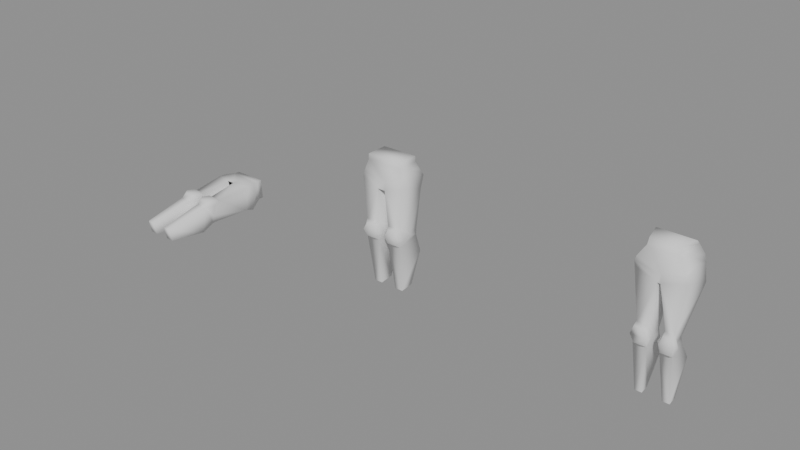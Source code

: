 # Source: iron_platelegs.blend  (saved by Blender 5.1.30; exported with 4.5.12 LTS)
import bpy
from mathutils import Matrix  # noqa: F401  (used for matrix-valued properties, if any)

bpy.ops.wm.read_factory_settings(use_empty=True)
scene = bpy.context.scene
scene.name = 'Scene'

# ---- meshes
me_runescapemodel = bpy.data.meshes.new('runescapemodel')
me_runescapemodel.from_pydata([(13.0, 114.0, 8.0), (13.0, 110.0, -8.0), (13.0, 114.0, -8.0), (-13.0, 114.0, -8.0), (-13.0, 114.0, 8.0), (-13.0, 110.0, 8.0), (13.0, 110.0, 8.0), (14.0, 107.0, -1.0), (14.0, 105.0, -11.0), (3.0, 102.0, -14.0), (-3.0, 102.0, -14.0), (-14.0, 105.0, -11.0), (-13.0, 110.0, -8.0), (-14.0, 107.0, -1.0), (-15.0, 104.0, 9.0), (-3.0, 99.0, 10.0), (3.0, 99.0, 10.0), (15.0, 104.0, 9.0), (15.0, 104.0, -1.0), (16.0, 100.0, -13.0), (3.0, 97.0, -14.0), (-3.0, 97.0, -14.0), (-16.0, 100.0, -13.0), (-15.0, 104.0, -1.0), (12.0, 18.0, 4.0), (14.0, 54.0, 9.0), (4.0, 54.0, 9.0), (6.0, 18.0, 4.0), (6.0, 19.0, -6.0), (1.0, 46.0, -9.0), (17.0, 46.0, -9.0), (12.0, 19.0, -6.0), (15.0, 58.0, -7.0), (15.0, 60.0, -1.0), (17.0, 60.0, 9.0), (12.0, 56.0, 12.0), (6.0, 56.0, 12.0), (3.0, 60.0, 12.0), (1.0, 60.0, 9.0), (3.0, 60.0, -1.0), (3.0, 58.0, -7.0), (17.0, 92.0, -9.0), (15.0, 62.0, -7.0), (3.0, 62.0, -7.0), (0.0, 94.0, -9.0), (17.0, 97.0, 9.0), (14.0, 67.0, 9.0), (3.0, 93.0, 11.0), (4.0, 67.0, 9.0), (6.0, 65.0, 12.0), (12.0, 65.0, 12.0), (15.0, 60.0, 12.0), (-3.0, 62.0, -7.0), (-15.0, 62.0, -7.0), (-17.0, 92.0, -9.0), (-3.0, 93.0, 11.0), (-3.0, 60.0, -1.0), (-3.0, 58.0, -7.0), (-15.0, 58.0, -7.0), (-15.0, 60.0, -1.0), (-14.0, 67.0, 9.0), (-17.0, 97.0, 9.0), (-4.0, 67.0, 9.0), (-1.0, 60.0, 9.0), (-4.0, 54.0, 9.0), (-1.0, 46.0, -9.0), (-17.0, 46.0, -9.0), (-14.0, 54.0, 9.0), (-17.0, 60.0, 9.0), (-12.0, 65.0, 12.0), (-6.0, 65.0, 12.0), (-3.0, 60.0, 12.0), (-6.0, 56.0, 12.0), (-12.0, 18.0, 4.0), (-6.0, 18.0, 4.0), (-6.0, 19.0, -6.0), (-12.0, 19.0, -6.0), (16.0, 101.0, 9.0), (-16.0, 101.0, 9.0), (-15.0, 60.0, 12.0), (-12.0, 56.0, 12.0)], [], [(0, 1, 2), (0, 2, 3), (0, 3, 4), (0, 4, 5), (0, 5, 6), (0, 6, 1), (1, 6, 7), (1, 7, 8), (1, 8, 9), (1, 9, 10), (1, 10, 11), (1, 11, 12), (1, 12, 2), (2, 12, 3), (3, 12, 4), (4, 12, 5), (5, 12, 13), (5, 13, 14), (5, 14, 15), (5, 15, 16), (5, 16, 17), (5, 17, 6), (6, 17, 7), (7, 17, 18), (7, 18, 19), (7, 19, 8), (8, 19, 9), (9, 19, 20), (9, 20, 10), (10, 20, 21), (10, 21, 22), (10, 22, 11), (11, 22, 23), (11, 23, 13), (11, 13, 12), (24, 25, 26), (24, 26, 27), (27, 26, 28), (28, 26, 29), (28, 29, 30), (28, 30, 31), (31, 30, 24), (24, 30, 25), (25, 30, 32), (25, 32, 33), (25, 33, 34), (25, 34, 35), (25, 35, 26), (26, 35, 36), (26, 36, 37), (26, 37, 38), (26, 38, 39), (26, 39, 40), (26, 40, 29), (29, 40, 32), (29, 32, 30), (41, 42, 43), (41, 43, 44), (41, 44, 20), (41, 20, 19), (41, 19, 18), (41, 18, 45), (41, 45, 46), (41, 46, 33), (41, 33, 42), (42, 33, 32), (42, 32, 43), (43, 32, 40), (43, 40, 39), (43, 39, 47), (43, 47, 44), (46, 45, 47), (46, 47, 48), (46, 48, 49), (46, 49, 50), (46, 50, 51), (46, 51, 34), (46, 34, 33), (47, 39, 48), (48, 39, 38), (48, 38, 49), (49, 38, 37), (49, 37, 50), (50, 37, 51), (51, 37, 35), (51, 35, 34), (52, 53, 54), (52, 54, 44), (52, 44, 55), (52, 55, 56), (52, 56, 57), (52, 57, 53), (53, 57, 58), (53, 58, 59), (53, 59, 54), (54, 59, 60), (54, 60, 61), (54, 61, 23), (54, 23, 22), (54, 22, 21), (54, 21, 44), (44, 21, 20), (55, 61, 60), (55, 60, 62), (55, 62, 56), (56, 62, 63), (56, 63, 64), (56, 64, 57), (57, 64, 65), (57, 65, 58), (58, 65, 66), (58, 66, 67), (58, 67, 59), (59, 67, 68), (59, 68, 60), (60, 68, 69), (60, 69, 62), (62, 69, 70), (62, 70, 71), (62, 71, 63), (63, 71, 72), (63, 72, 64), (64, 72, 67), (64, 67, 73), (64, 73, 74), (64, 74, 75), (64, 75, 65), (65, 75, 66), (66, 75, 76), (66, 76, 73), (66, 73, 67), (17, 77, 18), (18, 77, 45), (45, 77, 47), (47, 77, 16), (47, 16, 55), (55, 16, 15), (55, 15, 78), (55, 78, 61), (61, 78, 23), (23, 78, 13), (13, 78, 14), (14, 78, 15), (16, 77, 17), (37, 36, 35), (70, 69, 79), (70, 79, 80), (70, 80, 72), (70, 72, 71), (68, 79, 69), (79, 68, 67), (79, 67, 80), (80, 67, 72)])
me_runescapemodel.polygons.foreach_set('use_smooth', [True] * 153)
me_runescapemodel.update()
me_runescapemodel.normals_split_custom_set([tuple(v) for v in zip(*[iter([0.5773, 0.5774, 0.5774, 0.7324, 0.2942, -0.614, 0.5774, 0.5774, -0.5773, 0.5773, 0.5774, 0.5774, 0.5774, 0.5774, -0.5773, -0.5774, 0.5774, -0.5774, 0.5773, 0.5774, 0.5774, -0.5774, 0.5774, -0.5774, -0.5773, 0.5774, 0.5774, 0.5773, 0.5774, 0.5774, -0.5773, 0.5774, 0.5774, -0.6729, 0.1823, 0.7169, 0.5773, 0.5774, 0.5774, -0.6729, 0.1823, 0.7169, 0.6718, 0.1793, 0.7187, 0.5773, 0.5774, 0.5774, 0.6718, 0.1793, 0.7187, 0.7324, 0.2942, -0.614, 0.7324, 0.2942, -0.614, 0.6718, 0.1793, 0.7187, 0.95, 0.3119, -0.01318, 0.7324, 0.2942, -0.614, 0.95, 0.3119, -0.01318, 0.6084, 0.5085, -0.6094, 0.7324, 0.2942, -0.614, 0.6084, 0.5085, -0.6094, 0.03472, 0.3076, -0.9509, 0.7324, 0.2942, -0.614, 0.03472, 0.3076, -0.9509, -0.04148, 0.3312, -0.9427, 0.7324, 0.2942, -0.614, -0.04148, 0.3312, -0.9427, -0.5989, 0.523, -0.6065, 0.7324, 0.2942, -0.614, -0.5989, 0.523, -0.6065, -0.7244, 0.2812, -0.6295, 0.7324, 0.2942, -0.614, -0.7244, 0.2812, -0.6295, 0.5774, 0.5774, -0.5773, 0.5774, 0.5774, -0.5773, -0.7244, 0.2812, -0.6295, -0.5774, 0.5774, -0.5774, -0.5774, 0.5774, -0.5774, -0.7244, 0.2812, -0.6295, -0.5773, 0.5774, 0.5774, -0.5773, 0.5774, 0.5774, -0.7244, 0.2812, -0.6295, -0.6729, 0.1823, 0.7169, -0.6729, 0.1823, 0.7169, -0.7244, 0.2812, -0.6295, -0.9515, 0.3071, -0.01824, -0.6729, 0.1823, 0.7169, -0.9515, 0.3071, -0.01824, -0.6602, 0.2807, 0.6967, -0.6729, 0.1823, 0.7169, -0.6602, 0.2807, 0.6967, -0.01759, 0.1647, 0.9862, -0.6729, 0.1823, 0.7169, -0.01759, 0.1647, 0.9862, 0.01832, 0.1676, 0.9857, -0.6729, 0.1823, 0.7169, 0.01832, 0.1676, 0.9857, 0.6578, 0.2828, 0.6981, -0.6729, 0.1823, 0.7169, 0.6578, 0.2828, 0.6981, 0.6718, 0.1793, 0.7187, 0.6718, 0.1793, 0.7187, 0.6578, 0.2828, 0.6981, 0.95, 0.3119, -0.01318, 0.95, 0.3119, -0.01318, 0.6578, 0.2828, 0.6981, 0.9636, 0.2666, -0.01905, 0.95, 0.3119, -0.01318, 0.9636, 0.2666, -0.01905, 0.6967, 0.09245, -0.7114, 0.95, 0.3119, -0.01318, 0.6967, 0.09245, -0.7114, 0.6084, 0.5085, -0.6094, 0.6084, 0.5085, -0.6094, 0.6967, 0.09245, -0.7114, 0.03472, 0.3076, -0.9509, 0.03472, 0.3076, -0.9509, 0.6967, 0.09245, -0.7114, 0.009075, -0.4563, -0.8898, 0.03472, 0.3076, -0.9509, 0.009075, -0.4563, -0.8898, -0.04148, 0.3312, -0.9427, -0.04148, 0.3312, -0.9427, 0.009075, -0.4563, -0.8898, -0.009075, -0.4563, -0.8898, -0.04148, 0.3312, -0.9427, -0.009075, -0.4563, -0.8898, -0.6976, 0.09522, -0.7101, -0.04148, 0.3312, -0.9427, -0.6976, 0.09522, -0.7101, -0.5989, 0.523, -0.6065, -0.5989, 0.523, -0.6065, -0.6976, 0.09522, -0.7101, -0.9619, 0.272, -0.02949, -0.5989, 0.523, -0.6065, -0.9619, 0.272, -0.02949, -0.9515, 0.3071, -0.01824, -0.5989, 0.523, -0.6065, -0.9515, 0.3071, -0.01824, -0.7244, 0.2812, -0.6295, 0.6689, -0.1947, 0.7174, 0.7155, -0.383, 0.5843, -0.7135, -0.4137, 0.5656, 0.6689, -0.1947, 0.7174, -0.7135, -0.4137, 0.5656, -0.7016, -0.1361, 0.6994, -0.7016, -0.1361, 0.6994, -0.7135, -0.4137, 0.5656, -0.7288, -0.1413, -0.67, -0.7288, -0.1413, -0.67, -0.7135, -0.4137, 0.5656, -0.7711, -0.01674, -0.6365, -0.7288, -0.1413, -0.67, -0.7711, -0.01674, -0.6365, 0.759, 0.01033, -0.651, -0.7288, -0.1413, -0.67, 0.759, 0.01033, -0.651, 0.6866, -0.2047, -0.6976, 0.6866, -0.2047, -0.6976, 0.759, 0.01033, -0.651, 0.6689, -0.1947, 0.7174, 0.6689, -0.1947, 0.7174, 0.759, 0.01033, -0.651, 0.7155, -0.383, 0.5843, 0.7155, -0.383, 0.5843, 0.759, 0.01033, -0.651, 0.7232, 0.09797, -0.6836, 0.7155, -0.383, 0.5843, 0.7232, 0.09797, -0.6836, 0.9984, -0.0571, -0.003638, 0.7155, -0.383, 0.5843, 0.9984, -0.0571, -0.003638, 0.9798, -0.04418, 0.1949, 0.7155, -0.383, 0.5843, 0.9798, -0.04418, 0.1949, 0.2229, -0.4657, 0.8564, 0.7155, -0.383, 0.5843, 0.2229, -0.4657, 0.8564, -0.7135, -0.4137, 0.5656, -0.7135, -0.4137, 0.5656, 0.2229, -0.4657, 0.8564, -0.1867, -0.4709, 0.8622, -0.7135, -0.4137, 0.5656, -0.1867, -0.4709, 0.8622, -0.5682, 0.01117, 0.8228, -0.7135, -0.4137, 0.5656, -0.5682, 0.01117, 0.8228, -0.9814, -0.01172, 0.1916, -0.7135, -0.4137, 0.5656, -0.9814, -0.01172, 0.1916, -0.9989, -0.04481, -0.01043, -0.7135, -0.4137, 0.5656, -0.9989, -0.04481, -0.01043, -0.7232, 0.09797, -0.6836, -0.7135, -0.4137, 0.5656, -0.7232, 0.09797, -0.6836, -0.7711, -0.01674, -0.6365, -0.7711, -0.01674, -0.6365, -0.7232, 0.09797, -0.6836, 0.7232, 0.09797, -0.6836, -0.7711, -0.01674, -0.6365, 0.7232, 0.09797, -0.6836, 0.759, 0.01033, -0.651, 0.7954, -0.1566, -0.5855, 0.701, -0.05299, -0.7112, -0.7134, -0.03527, -0.6999, 0.7954, -0.1566, -0.5855, -0.7134, -0.03527, -0.6999, 0.0, -0.6109, -0.7917, 0.7954, -0.1566, -0.5855, 0.0, -0.6109, -0.7917, 0.009075, -0.4563, -0.8898, 0.7954, -0.1566, -0.5855, 0.009075, -0.4563, -0.8898, 0.6967, 0.09245, -0.7114, 0.7954, -0.1566, -0.5855, 0.6967, 0.09245, -0.7114, 0.9636, 0.2666, -0.01905, 0.7954, -0.1566, -0.5855, 0.9636, 0.2666, -0.01905, 0.783, 0.07072, 0.618, 0.7954, -0.1566, -0.5855, 0.783, 0.07072, 0.618, 0.7576, 0.2897, 0.5849, 0.7954, -0.1566, -0.5855, 0.7576, 0.2897, 0.5849, 0.9984, -0.0571, -0.003638, 0.7954, -0.1566, -0.5855, 0.9984, -0.0571, -0.003638, 0.701, -0.05299, -0.7112, 0.701, -0.05299, -0.7112, 0.9984, -0.0571, -0.003638, 0.7232, 0.09797, -0.6836, 0.701, -0.05299, -0.7112, 0.7232, 0.09797, -0.6836, -0.7134, -0.03527, -0.6999, -0.7134, -0.03527, -0.6999, 0.7232, 0.09797, -0.6836, -0.7232, 0.09797, -0.6836, -0.7134, -0.03527, -0.6999, -0.7232, 0.09797, -0.6836, -0.9989, -0.04481, -0.01043, -0.7134, -0.03527, -0.6999, -0.9989, -0.04481, -0.01043, -0.2498, 0.05628, 0.9667, -0.7134, -0.03527, -0.6999, -0.2498, 0.05628, 0.9667, 0.0, -0.6109, -0.7917, 0.7576, 0.2897, 0.5849, 0.783, 0.07072, 0.618, -0.2498, 0.05628, 0.9667, 0.7576, 0.2897, 0.5849, -0.2498, 0.05628, 0.9667, -0.7558, 0.2672, 0.5978, 0.7576, 0.2897, 0.5849, -0.7558, 0.2672, 0.5978, -0.2434, 0.4568, 0.8556, 0.7576, 0.2897, 0.5849, -0.2434, 0.4568, 0.8556, 0.2132, 0.4631, 0.8603, 0.7576, 0.2897, 0.5849, 0.2132, 0.4631, 0.8603, 0.5702, -0.07466, 0.8181, 0.7576, 0.2897, 0.5849, 0.5702, -0.07466, 0.8181, 0.9798, -0.04418, 0.1949, 0.7576, 0.2897, 0.5849, 0.9798, -0.04418, 0.1949, 0.9984, -0.0571, -0.003638, -0.2498, 0.05628, 0.9667, -0.9989, -0.04481, -0.01043, -0.7558, 0.2672, 0.5978, -0.7558, 0.2672, 0.5978, -0.9989, -0.04481, -0.01043, -0.9814, -0.01172, 0.1916, -0.7558, 0.2672, 0.5978, -0.9814, -0.01172, 0.1916, -0.2434, 0.4568, 0.8556, -0.2434, 0.4568, 0.8556, -0.9814, -0.01172, 0.1916, -0.5682, 0.01117, 0.8228, -0.2434, 0.4568, 0.8556, -0.5682, 0.01117, 0.8228, 0.2132, 0.4631, 0.8603, 0.2132, 0.4631, 0.8603, -0.5682, 0.01117, 0.8228, 0.5702, -0.07466, 0.8181, 0.5702, -0.07466, 0.8181, -0.5682, 0.01117, 0.8228, 0.2229, -0.4657, 0.8564, 0.5702, -0.07466, 0.8181, 0.2229, -0.4657, 0.8564, 0.9798, -0.04418, 0.1949, 0.7134, -0.03527, -0.6999, -0.701, -0.05299, -0.7112, -0.7954, -0.1566, -0.5855, 0.7134, -0.03527, -0.6999, -0.7954, -0.1566, -0.5855, 0.0, -0.6109, -0.7917, 0.7134, -0.03527, -0.6999, 0.0, -0.6109, -0.7917, 0.2498, 0.05628, 0.9667, 0.7134, -0.03527, -0.6999, 0.2498, 0.05628, 0.9667, 0.9989, -0.04481, -0.01043, 0.7134, -0.03527, -0.6999, 0.9989, -0.04481, -0.01043, 0.7232, 0.09797, -0.6836, 0.7134, -0.03527, -0.6999, 0.7232, 0.09797, -0.6836, -0.701, -0.05299, -0.7112, -0.701, -0.05299, -0.7112, 0.7232, 0.09797, -0.6836, -0.7232, 0.09797, -0.6836, -0.701, -0.05299, -0.7112, -0.7232, 0.09797, -0.6836, -0.9984, -0.0571, -0.003638, -0.701, -0.05299, -0.7112, -0.9984, -0.0571, -0.003638, -0.7954, -0.1566, -0.5855, -0.7954, -0.1566, -0.5855, -0.9984, -0.0571, -0.003638, -0.7575, 0.2724, 0.5934, -0.7954, -0.1566, -0.5855, -0.7575, 0.2724, 0.5934, -0.783, 0.07072, 0.618, -0.7954, -0.1566, -0.5855, -0.783, 0.07072, 0.618, -0.9619, 0.272, -0.02949, -0.7954, -0.1566, -0.5855, -0.9619, 0.272, -0.02949, -0.6976, 0.09522, -0.7101, -0.7954, -0.1566, -0.5855, -0.6976, 0.09522, -0.7101, -0.009075, -0.4563, -0.8898, -0.7954, -0.1566, -0.5855, -0.009075, -0.4563, -0.8898, 0.0, -0.6109, -0.7917, 0.0, -0.6109, -0.7917, -0.009075, -0.4563, -0.8898, 0.009075, -0.4563, -0.8898, 0.2498, 0.05628, 0.9667, -0.783, 0.07072, 0.618, -0.7575, 0.2724, 0.5934, 0.2498, 0.05628, 0.9667, -0.7575, 0.2724, 0.5934, 0.756, 0.2846, 0.5895, 0.2498, 0.05628, 0.9667, 0.756, 0.2846, 0.5895, 0.9989, -0.04481, -0.01043, 0.9989, -0.04481, -0.01043, 0.756, 0.2846, 0.5895, 0.9798, -0.04418, 0.1949, 0.9989, -0.04481, -0.01043, 0.9798, -0.04418, 0.1949, 0.7155, -0.392, 0.5783, 0.9989, -0.04481, -0.01043, 0.7155, -0.392, 0.5783, 0.7232, 0.09797, -0.6836, 0.7232, 0.09797, -0.6836, 0.7155, -0.392, 0.5783, 0.7711, -0.01674, -0.6365, 0.7232, 0.09797, -0.6836, 0.7711, -0.01674, -0.6365, -0.7232, 0.09797, -0.6836, -0.7232, 0.09797, -0.6836, 0.7711, -0.01674, -0.6365, -0.759, 0.01033, -0.651, -0.7232, 0.09797, -0.6836, -0.759, 0.01033, -0.651, -0.7137, -0.4048, 0.5717, -0.7232, 0.09797, -0.6836, -0.7137, -0.4048, 0.5717, -0.9984, -0.0571, -0.003638, -0.9984, -0.0571, -0.003638, -0.7137, -0.4048, 0.5717, -0.9814, -0.01172, 0.1916, -0.9984, -0.0571, -0.003638, -0.9814, -0.01172, 0.1916, -0.7575, 0.2724, 0.5934, -0.7575, 0.2724, 0.5934, -0.9814, -0.01172, 0.1916, -0.2434, 0.4568, 0.8556, -0.7575, 0.2724, 0.5934, -0.2434, 0.4568, 0.8556, 0.756, 0.2846, 0.5895, 0.756, 0.2846, 0.5895, -0.2434, 0.4568, 0.8556, 0.2132, 0.4631, 0.8603, 0.756, 0.2846, 0.5895, 0.2132, 0.4631, 0.8603, 0.5702, -0.07466, 0.8181, 0.756, 0.2846, 0.5895, 0.5702, -0.07466, 0.8181, 0.9798, -0.04418, 0.1949, 0.9798, -0.04418, 0.1949, 0.5702, -0.07466, 0.8181, 0.2229, -0.4657, 0.8564, 0.9798, -0.04418, 0.1949, 0.2229, -0.4657, 0.8564, 0.7155, -0.392, 0.5783, 0.7155, -0.392, 0.5783, 0.2229, -0.4657, 0.8564, -0.7137, -0.4048, 0.5717, 0.7155, -0.392, 0.5783, -0.7137, -0.4048, 0.5717, -0.6689, -0.1947, 0.7174, 0.7155, -0.392, 0.5783, -0.6689, -0.1947, 0.7174, 0.7016, -0.1361, 0.6994, 0.7155, -0.392, 0.5783, 0.7016, -0.1361, 0.6994, 0.7288, -0.1413, -0.67, 0.7155, -0.392, 0.5783, 0.7288, -0.1413, -0.67, 0.7711, -0.01674, -0.6365, 0.7711, -0.01674, -0.6365, 0.7288, -0.1413, -0.67, -0.759, 0.01033, -0.651, -0.759, 0.01033, -0.651, 0.7288, -0.1413, -0.67, -0.6866, -0.2047, -0.6976, -0.759, 0.01033, -0.651, -0.6866, -0.2047, -0.6976, -0.6689, -0.1947, 0.7174, -0.759, 0.01033, -0.651, -0.6689, -0.1947, 0.7174, -0.7137, -0.4048, 0.5717, 0.6578, 0.2828, 0.6981, 0.7229, 0.2177, 0.6558, 0.9636, 0.2666, -0.01905, 0.9636, 0.2666, -0.01905, 0.7229, 0.2177, 0.6558, 0.783, 0.07072, 0.618, 0.783, 0.07072, 0.618, 0.7229, 0.2177, 0.6558, -0.2498, 0.05628, 0.9667, -0.2498, 0.05628, 0.9667, 0.7229, 0.2177, 0.6558, 0.01832, 0.1676, 0.9857, -0.2498, 0.05628, 0.9667, 0.01832, 0.1676, 0.9857, 0.2498, 0.05628, 0.9667, 0.2498, 0.05628, 0.9667, 0.01832, 0.1676, 0.9857, -0.01759, 0.1647, 0.9862, 0.2498, 0.05628, 0.9667, -0.01759, 0.1647, 0.9862, -0.7229, 0.2177, 0.6558, 0.2498, 0.05628, 0.9667, -0.7229, 0.2177, 0.6558, -0.783, 0.07072, 0.618, -0.783, 0.07072, 0.618, -0.7229, 0.2177, 0.6558, -0.9619, 0.272, -0.02949, -0.9619, 0.272, -0.02949, -0.7229, 0.2177, 0.6558, -0.9515, 0.3071, -0.01824, -0.9515, 0.3071, -0.01824, -0.7229, 0.2177, 0.6558, -0.6602, 0.2807, 0.6967, -0.6602, 0.2807, 0.6967, -0.7229, 0.2177, 0.6558, -0.01759, 0.1647, 0.9862, 0.01832, 0.1676, 0.9857, 0.7229, 0.2177, 0.6558, 0.6578, 0.2828, 0.6981, -0.5682, 0.01117, 0.8228, -0.1867, -0.4709, 0.8622, 0.2229, -0.4657, 0.8564, 0.2132, 0.4631, 0.8603, -0.2434, 0.4568, 0.8556, -0.5682, 0.01117, 0.8228, 0.2132, 0.4631, 0.8603, -0.5682, 0.01117, 0.8228, -0.1867, -0.4709, 0.8622, 0.2132, 0.4631, 0.8603, -0.1867, -0.4709, 0.8622, 0.2229, -0.4657, 0.8564, 0.2132, 0.4631, 0.8603, 0.2229, -0.4657, 0.8564, 0.5702, -0.07466, 0.8181, -0.9814, -0.01172, 0.1916, -0.5682, 0.01117, 0.8228, -0.2434, 0.4568, 0.8556, -0.5682, 0.01117, 0.8228, -0.9814, -0.01172, 0.1916, -0.7137, -0.4048, 0.5717, -0.5682, 0.01117, 0.8228, -0.7137, -0.4048, 0.5717, -0.1867, -0.4709, 0.8622, -0.1867, -0.4709, 0.8622, -0.7137, -0.4048, 0.5717, 0.2229, -0.4657, 0.8564])] * 3)])
me_runescapemodel_001 = bpy.data.meshes.new('runescapemodel.001')
me_runescapemodel_001.from_pydata([(9.0, 121.0, 8.0), (12.0, 117.0, -9.0), (12.0, 121.0, -5.0), (-13.0, 121.0, -5.0), (-10.0, 121.0, 8.0), (-10.0, 117.0, 10.0), (9.0, 117.0, 10.0), (12.0, 113.0, 0.0), (15.0, 111.0, -11.0), (1.0, 107.0, -13.0), (-1.0, 107.0, -13.0), (-15.0, 111.0, -11.0), (-13.0, 117.0, -9.0), (-14.0, 113.0, 0.0), (-15.0, 109.0, 11.0), (-1.0, 103.0, 11.0), (1.0, 103.0, 11.0), (15.0, 107.0, 11.0), (15.0, 109.0, 0.0), (16.0, 106.0, -11.0), (1.0, 101.0, -13.0), (-1.0, 101.0, -13.0), (-16.0, 106.0, -11.0), (-15.0, 109.0, 0.0), (14.0, 45.0, -8.0), (7.0, 18.0, -3.0), (3.0, 45.0, -8.0), (11.0, 55.0, -5.0), (12.0, 52.0, 8.0), (12.0, 17.0, 3.0), (12.0, 18.0, -3.0), (4.0, 52.0, 8.0), (7.0, 17.0, 3.0), (3.0, 55.0, -5.0), (11.0, 60.0, -3.0), (11.0, 59.0, 3.0), (15.0, 59.0, 8.0), (13.0, 59.0, 11.0), (12.0, 54.0, 11.0), (6.0, 54.0, 11.0), (2.0, 59.0, 8.0), (5.0, 59.0, 3.0), (5.0, 60.0, -3.0), (18.0, 95.0, -10.0), (12.0, 67.0, 8.0), (12.0, 65.0, 11.0), (4.0, 59.0, 11.0), (6.0, 67.0, 8.0), (1.0, 97.0, 11.0), (0.0, 98.0, -11.0), (17.0, 101.0, 9.0), (6.0, 65.0, 11.0), (-6.0, 18.0, -3.0), (-11.0, 18.0, -3.0), (-13.0, 45.0, -8.0), (-2.0, 45.0, -8.0), (-4.0, 52.0, 8.0), (-6.0, 17.0, 3.0), (-11.0, 17.0, 3.0), (-13.0, 52.0, 8.0), (-13.0, 55.0, -5.0), (-3.0, 55.0, -5.0), (-3.0, 59.0, 3.0), (-2.0, 59.0, 8.0), (-3.0, 59.0, 11.0), (-6.0, 54.0, 11.0), (-11.0, 54.0, 11.0), (-12.0, 59.0, 8.0), (-13.0, 59.0, 3.0), (16.0, 106.0, 11.0), (-1.0, 97.0, 11.0), (-16.0, 106.0, 11.0), (-17.0, 101.0, 8.0), (-12.0, 67.0, 8.0), (-5.0, 67.0, 8.0), (-3.0, 60.0, -3.0), (-18.0, 95.0, -10.0), (-14.0, 60.0, -3.0), (-14.0, 59.0, 11.0), (-12.0, 65.0, 11.0), (-6.0, 65.0, 11.0)], [], [(0, 1, 2), (0, 2, 3), (0, 3, 4), (0, 4, 5), (0, 5, 6), (0, 6, 1), (1, 6, 7), (1, 7, 8), (1, 8, 9), (1, 9, 10), (1, 10, 11), (1, 11, 12), (1, 12, 2), (2, 12, 3), (3, 12, 4), (4, 12, 5), (5, 12, 13), (5, 13, 14), (5, 14, 15), (5, 15, 16), (5, 16, 17), (5, 17, 6), (6, 17, 7), (7, 17, 18), (7, 18, 19), (7, 19, 8), (8, 19, 9), (9, 19, 20), (9, 20, 10), (10, 20, 21), (10, 21, 22), (10, 22, 11), (11, 22, 23), (11, 23, 13), (11, 13, 12), (24, 25, 26), (24, 26, 27), (24, 27, 28), (24, 28, 29), (24, 29, 30), (24, 30, 25), (29, 28, 31), (29, 31, 32), (32, 31, 25), (25, 31, 26), (26, 31, 33), (26, 33, 27), (27, 33, 34), (27, 34, 35), (27, 35, 28), (28, 35, 36), (28, 36, 37), (28, 37, 38), (28, 38, 39), (28, 39, 31), (31, 39, 40), (31, 40, 41), (31, 41, 33), (33, 41, 42), (33, 42, 34), (34, 42, 43), (34, 43, 35), (35, 43, 44), (35, 44, 36), (36, 44, 45), (36, 45, 37), (37, 45, 46), (37, 46, 38), (38, 46, 39), (39, 46, 40), (40, 46, 47), (40, 47, 41), (41, 47, 48), (41, 48, 42), (42, 48, 49), (42, 49, 43), (43, 49, 20), (43, 20, 19), (43, 19, 18), (43, 18, 50), (43, 50, 44), (44, 50, 48), (44, 48, 47), (44, 47, 45), (45, 47, 51), (45, 51, 46), (46, 51, 47), (52, 53, 54), (52, 54, 55), (52, 55, 56), (52, 56, 57), (57, 56, 58), (58, 56, 59), (58, 59, 54), (58, 54, 53), (55, 54, 60), (55, 60, 61), (55, 61, 56), (56, 61, 62), (56, 62, 63), (56, 63, 64), (56, 64, 65), (56, 65, 66), (56, 66, 59), (59, 66, 67), (59, 67, 68), (59, 68, 60), (59, 60, 54), (17, 69, 18), (18, 69, 50), (50, 69, 48), (48, 69, 16), (48, 16, 70), (70, 16, 15), (70, 15, 71), (70, 71, 72), (70, 72, 73), (70, 73, 74), (70, 74, 62), (70, 62, 75), (70, 75, 49), (49, 75, 76), (49, 76, 21), (49, 21, 20), (13, 23, 71), (13, 71, 14), (14, 71, 15), (16, 69, 17), (68, 77, 60), (60, 77, 75), (60, 75, 61), (61, 75, 62), (73, 68, 67), (73, 67, 78), (73, 78, 79), (73, 79, 80), (73, 80, 74), (74, 80, 63), (74, 63, 62), (64, 80, 79), (64, 79, 78), (64, 78, 66), (64, 66, 65), (67, 66, 78), (63, 80, 64), (76, 77, 68), (76, 68, 73), (76, 73, 72), (76, 72, 23), (76, 23, 22), (76, 22, 21), (75, 77, 76), (72, 71, 23)])
me_runescapemodel_001.polygons.foreach_set('use_smooth', [True] * 153)
me_runescapemodel_001.update()
me_runescapemodel_001.normals_split_custom_set([tuple(v) for v in zip(*[iter([0.539, 0.6996, 0.4691, 0.5919, 0.5605, -0.5792, 0.7367, 0.6461, -0.1993, 0.539, 0.6996, 0.4691, 0.7367, 0.6461, -0.1993, -0.7367, 0.6462, -0.1993, 0.539, 0.6996, 0.4691, -0.7367, 0.6462, -0.1993, -0.539, 0.6996, 0.4691, 0.539, 0.6996, 0.4691, -0.539, 0.6996, 0.4691, -0.4866, 0.3701, 0.7914, 0.539, 0.6996, 0.4691, -0.4866, 0.3701, 0.7914, 0.5106, 0.3596, 0.781, 0.539, 0.6996, 0.4691, 0.5106, 0.3596, 0.781, 0.5919, 0.5605, -0.5792, 0.5919, 0.5605, -0.5792, 0.5106, 0.3596, 0.781, 0.8882, 0.4487, 0.09856, 0.5919, 0.5605, -0.5792, 0.8882, 0.4487, 0.09856, 0.7457, 0.3257, -0.5813, 0.5919, 0.5605, -0.5792, 0.7457, 0.3257, -0.5813, 0.04287, 0.1702, -0.9845, 0.5919, 0.5605, -0.5792, 0.04287, 0.1702, -0.9845, -0.04668, 0.1809, -0.9824, 0.5919, 0.5605, -0.5792, -0.04668, 0.1809, -0.9824, -0.6866, 0.2953, -0.6644, 0.5919, 0.5605, -0.5792, -0.6866, 0.2953, -0.6644, -0.5936, 0.5299, -0.6057, 0.5919, 0.5605, -0.5792, -0.5936, 0.5299, -0.6057, 0.7367, 0.6461, -0.1993, 0.7367, 0.6461, -0.1993, -0.5936, 0.5299, -0.6057, -0.7367, 0.6462, -0.1993, -0.7367, 0.6462, -0.1993, -0.5936, 0.5299, -0.6057, -0.539, 0.6996, 0.4691, -0.539, 0.6996, 0.4691, -0.5936, 0.5299, -0.6057, -0.4866, 0.3701, 0.7914, -0.4866, 0.3701, 0.7914, -0.5936, 0.5299, -0.6057, -0.917, 0.3918, 0.07468, -0.4866, 0.3701, 0.7914, -0.917, 0.3918, 0.07468, -0.6265, 0.3128, 0.7139, -0.4866, 0.3701, 0.7914, -0.6265, 0.3128, 0.7139, 0.003996, 0.03362, 0.9994, -0.4866, 0.3701, 0.7914, 0.003996, 0.03362, 0.9994, -0.005186, 0.02843, 0.9996, -0.4866, 0.3701, 0.7914, -0.005186, 0.02843, 0.9996, 0.4793, 0.4207, 0.7702, -0.4866, 0.3701, 0.7914, 0.4793, 0.4207, 0.7702, 0.5106, 0.3596, 0.781, 0.5106, 0.3596, 0.781, 0.4793, 0.4207, 0.7702, 0.8882, 0.4487, 0.09856, 0.8882, 0.4487, 0.09856, 0.4793, 0.4207, 0.7702, 0.8926, 0.4508, 0.00334, 0.8882, 0.4487, 0.09856, 0.8926, 0.4508, 0.00334, 0.7579, 0.1493, -0.6351, 0.8882, 0.4487, 0.09856, 0.7579, 0.1493, -0.6351, 0.7457, 0.3257, -0.5813, 0.7457, 0.3257, -0.5813, 0.7579, 0.1493, -0.6351, 0.04287, 0.1702, -0.9845, 0.04287, 0.1702, -0.9845, 0.7579, 0.1493, -0.6351, 0.0335, -0.2609, -0.9648, 0.04287, 0.1702, -0.9845, 0.0335, -0.2609, -0.9648, -0.04668, 0.1809, -0.9824, -0.04668, 0.1809, -0.9824, 0.0335, -0.2609, -0.9648, -0.0335, -0.2609, -0.9648, -0.04668, 0.1809, -0.9824, -0.0335, -0.2609, -0.9648, -0.7505, 0.1133, -0.6511, -0.04668, 0.1809, -0.9824, -0.7505, 0.1133, -0.6511, -0.6866, 0.2953, -0.6644, -0.6866, 0.2953, -0.6644, -0.7505, 0.1133, -0.6511, -0.9741, 0.2261, 0.003192, -0.6866, 0.2953, -0.6644, -0.9741, 0.2261, 0.003192, -0.917, 0.3918, 0.07468, -0.6866, 0.2953, -0.6644, -0.917, 0.3918, 0.07468, -0.5936, 0.5299, -0.6057, 0.718, 0.08363, -0.691, -0.7425, -0.1919, -0.6418, -0.7059, -0.01335, -0.7082, 0.718, 0.08363, -0.691, -0.7059, -0.01335, -0.7082, 0.6274, 0.3507, -0.6952, 0.718, 0.08363, -0.691, 0.6274, 0.3507, -0.6952, 0.7947, -0.3682, 0.4826, 0.718, 0.08363, -0.691, 0.7947, -0.3682, 0.4826, 0.6856, -0.1379, 0.7148, 0.718, 0.08363, -0.691, 0.6856, -0.1379, 0.7148, 0.7474, -0.1741, -0.6411, 0.718, 0.08363, -0.691, 0.7474, -0.1741, -0.6411, -0.7425, -0.1919, -0.6418, 0.6856, -0.1379, 0.7148, 0.7947, -0.3682, 0.4826, -0.7821, -0.3002, 0.5461, 0.6856, -0.1379, 0.7148, -0.7821, -0.3002, 0.5461, -0.6812, -0.1604, 0.7143, -0.6812, -0.1604, 0.7143, -0.7821, -0.3002, 0.5461, -0.7425, -0.1919, -0.6418, -0.7425, -0.1919, -0.6418, -0.7821, -0.3002, 0.5461, -0.7059, -0.01335, -0.7082, -0.7059, -0.01335, -0.7082, -0.7821, -0.3002, 0.5461, -0.7388, 0.3177, -0.5944, -0.7059, -0.01335, -0.7082, -0.7388, 0.3177, -0.5944, 0.6274, 0.3507, -0.6952, 0.6274, 0.3507, -0.6952, -0.7388, 0.3177, -0.5944, 0.748, -0.03111, -0.6629, 0.6274, 0.3507, -0.6952, 0.748, -0.03111, -0.6629, 0.975, -0.03468, -0.2193, 0.6274, 0.3507, -0.6952, 0.975, -0.03468, -0.2193, 0.7947, -0.3682, 0.4826, 0.7947, -0.3682, 0.4826, 0.975, -0.03468, -0.2193, 0.9969, -0.05004, -0.06011, 0.7947, -0.3682, 0.4826, 0.9969, -0.05004, -0.06011, 0.5325, -0.05568, 0.8446, 0.7947, -0.3682, 0.4826, 0.5325, -0.05568, 0.8446, 0.5243, -0.4332, 0.7331, 0.7947, -0.3682, 0.4826, 0.5243, -0.4332, 0.7331, -0.2823, -0.4392, 0.8529, 0.7947, -0.3682, 0.4826, -0.2823, -0.4392, 0.8529, -0.7821, -0.3002, 0.5461, -0.7821, -0.3002, 0.5461, -0.2823, -0.4392, 0.8529, -0.997, 0.06995, 0.03247, -0.7821, -0.3002, 0.5461, -0.997, 0.06995, 0.03247, -0.9896, 0.1003, -0.1031, -0.7821, -0.3002, 0.5461, -0.9896, 0.1003, -0.1031, -0.7388, 0.3177, -0.5944, -0.7388, 0.3177, -0.5944, -0.9896, 0.1003, -0.1031, -0.7204, 0.1595, -0.675, -0.7388, 0.3177, -0.5944, -0.7204, 0.1595, -0.675, 0.748, -0.03111, -0.6629, 0.748, -0.03111, -0.6629, -0.7204, 0.1595, -0.675, 0.7693, -0.1166, -0.6281, 0.748, -0.03111, -0.6629, 0.7693, -0.1166, -0.6281, 0.975, -0.03468, -0.2193, 0.975, -0.03468, -0.2193, 0.7693, -0.1166, -0.6281, 0.8186, 0.2566, 0.5138, 0.975, -0.03468, -0.2193, 0.8186, 0.2566, 0.5138, 0.9969, -0.05004, -0.06011, 0.9969, -0.05004, -0.06011, 0.8186, 0.2566, 0.5138, 0.4567, 0.456, 0.7639, 0.9969, -0.05004, -0.06011, 0.4567, 0.456, 0.7639, 0.5325, -0.05568, 0.8446, 0.5325, -0.05568, 0.8446, 0.4567, 0.456, 0.7639, -0.5599, 0.01812, 0.8284, 0.5325, -0.05568, 0.8446, -0.5599, 0.01812, 0.8284, 0.5243, -0.4332, 0.7331, 0.5243, -0.4332, 0.7331, -0.5599, 0.01812, 0.8284, -0.2823, -0.4392, 0.8529, -0.2823, -0.4392, 0.8529, -0.5599, 0.01812, 0.8284, -0.997, 0.06995, 0.03247, -0.997, 0.06995, 0.03247, -0.5599, 0.01812, 0.8284, -0.6689, 0.2278, 0.7076, -0.997, 0.06995, 0.03247, -0.6689, 0.2278, 0.7076, -0.9896, 0.1003, -0.1031, -0.9896, 0.1003, -0.1031, -0.6689, 0.2278, 0.7076, -0.2598, -0.08072, 0.9623, -0.9896, 0.1003, -0.1031, -0.2598, -0.08072, 0.9623, -0.7204, 0.1595, -0.675, -0.7204, 0.1595, -0.675, -0.2598, -0.08072, 0.9623, 0.001127, -0.4483, -0.8939, -0.7204, 0.1595, -0.675, 0.001127, -0.4483, -0.8939, 0.7693, -0.1166, -0.6281, 0.7693, -0.1166, -0.6281, 0.001127, -0.4483, -0.8939, 0.0335, -0.2609, -0.9648, 0.7693, -0.1166, -0.6281, 0.0335, -0.2609, -0.9648, 0.7579, 0.1493, -0.6351, 0.7693, -0.1166, -0.6281, 0.7579, 0.1493, -0.6351, 0.8926, 0.4508, 0.00334, 0.7693, -0.1166, -0.6281, 0.8926, 0.4508, 0.00334, 0.822, -0.05813, 0.5666, 0.7693, -0.1166, -0.6281, 0.822, -0.05813, 0.5666, 0.8186, 0.2566, 0.5138, 0.8186, 0.2566, 0.5138, 0.822, -0.05813, 0.5666, -0.2598, -0.08072, 0.9623, 0.8186, 0.2566, 0.5138, -0.2598, -0.08072, 0.9623, -0.6689, 0.2278, 0.7076, 0.8186, 0.2566, 0.5138, -0.6689, 0.2278, 0.7076, 0.4567, 0.456, 0.7639, 0.4567, 0.456, 0.7639, -0.6689, 0.2278, 0.7076, -0.4649, 0.463, 0.7547, 0.4567, 0.456, 0.7639, -0.4649, 0.463, 0.7547, -0.5599, 0.01812, 0.8284, -0.5599, 0.01812, 0.8284, -0.4649, 0.463, 0.7547, -0.6689, 0.2278, 0.7076, 0.7521, -0.1764, -0.635, -0.7474, -0.1741, -0.6411, -0.6715, 0.0167, -0.7408, 0.7521, -0.1764, -0.635, -0.6715, 0.0167, -0.7408, 0.7303, 0.006889, -0.6831, 0.7521, -0.1764, -0.635, 0.7303, 0.006889, -0.6831, 0.7476, -0.3543, 0.5617, 0.7521, -0.1764, -0.635, 0.7476, -0.3543, 0.5617, 0.6885, -0.141, 0.7114, 0.6885, -0.141, 0.7114, 0.7476, -0.3543, 0.5617, -0.6839, -0.1507, 0.7139, -0.6839, -0.1507, 0.7139, 0.7476, -0.3543, 0.5617, -0.7997, -0.1978, 0.5669, -0.6839, -0.1507, 0.7139, -0.7997, -0.1978, 0.5669, -0.6715, 0.0167, -0.7408, -0.6839, -0.1507, 0.7139, -0.6715, 0.0167, -0.7408, -0.7474, -0.1741, -0.6411, 0.7303, 0.006889, -0.6831, -0.6715, 0.0167, -0.7408, -0.6914, 0.2098, -0.6914, 0.7303, 0.006889, -0.6831, -0.6914, 0.2098, -0.6914, 0.7042, 0.2559, -0.6623, 0.7303, 0.006889, -0.6831, 0.7042, 0.2559, -0.6623, 0.7476, -0.3543, 0.5617, 0.7476, -0.3543, 0.5617, 0.7042, 0.2559, -0.6623, 0.9993, -0.03661, -0.009261, 0.7476, -0.3543, 0.5617, 0.9993, -0.03661, -0.009261, 0.9958, 0.05444, 0.07308, 0.7476, -0.3543, 0.5617, 0.9958, 0.05444, 0.07308, 0.6571, 0.04432, 0.7525, 0.7476, -0.3543, 0.5617, 0.6571, 0.04432, 0.7525, 0.2132, -0.4631, 0.8603, 0.7476, -0.3543, 0.5617, 0.2132, -0.4631, 0.8603, -0.3963, -0.4044, 0.8243, 0.7476, -0.3543, 0.5617, -0.3963, -0.4044, 0.8243, -0.7997, -0.1978, 0.5669, -0.7997, -0.1978, 0.5669, -0.3963, -0.4044, 0.8243, -0.9942, -0.04483, -0.09783, -0.7997, -0.1978, 0.5669, -0.9942, -0.04483, -0.09783, -0.9902, -0.02337, 0.1374, -0.7997, -0.1978, 0.5669, -0.9902, -0.02337, 0.1374, -0.6914, 0.2098, -0.6914, -0.7997, -0.1978, 0.5669, -0.6914, 0.2098, -0.6914, -0.6715, 0.0167, -0.7408, 0.4793, 0.4207, 0.7702, 0.692, 0.2171, 0.6885, 0.8926, 0.4508, 0.00334, 0.8926, 0.4508, 0.00334, 0.692, 0.2171, 0.6885, 0.822, -0.05813, 0.5666, 0.822, -0.05813, 0.5666, 0.692, 0.2171, 0.6885, -0.2598, -0.08072, 0.9623, -0.2598, -0.08072, 0.9623, 0.692, 0.2171, 0.6885, -0.005186, 0.02843, 0.9996, -0.2598, -0.08072, 0.9623, -0.005186, 0.02843, 0.9996, 0.2376, -0.06995, 0.9688, 0.2376, -0.06995, 0.9688, -0.005186, 0.02843, 0.9996, 0.003996, 0.03362, 0.9994, 0.2376, -0.06995, 0.9688, 0.003996, 0.03362, 0.9994, -0.7084, 0.02155, 0.7054, 0.2376, -0.06995, 0.9688, -0.7084, 0.02155, 0.7054, -0.8577, -0.07605, 0.5086, 0.2376, -0.06995, 0.9688, -0.8577, -0.07605, 0.5086, -0.7697, 0.2285, 0.5962, 0.2376, -0.06995, 0.9688, -0.7697, 0.2285, 0.5962, 0.6162, 0.1821, 0.7663, 0.2376, -0.06995, 0.9688, 0.6162, 0.1821, 0.7663, 0.9993, -0.03661, -0.009261, 0.2376, -0.06995, 0.9688, 0.9993, -0.03661, -0.009261, 0.7715, 0.03046, -0.6355, 0.2376, -0.06995, 0.9688, 0.7715, 0.03046, -0.6355, 0.001127, -0.4483, -0.8939, 0.001127, -0.4483, -0.8939, 0.7715, 0.03046, -0.6355, -0.7698, -0.1102, -0.6287, 0.001127, -0.4483, -0.8939, -0.7698, -0.1102, -0.6287, -0.0335, -0.2609, -0.9648, 0.001127, -0.4483, -0.8939, -0.0335, -0.2609, -0.9648, 0.0335, -0.2609, -0.9648, -0.917, 0.3918, 0.07468, -0.9741, 0.2261, 0.003192, -0.7084, 0.02155, 0.7054, -0.917, 0.3918, 0.07468, -0.7084, 0.02155, 0.7054, -0.6265, 0.3128, 0.7139, -0.6265, 0.3128, 0.7139, -0.7084, 0.02155, 0.7054, 0.003996, 0.03362, 0.9994, -0.005186, 0.02843, 0.9996, 0.692, 0.2171, 0.6885, 0.4793, 0.4207, 0.7702, -0.9902, -0.02337, 0.1374, -0.8251, -0.09083, -0.5577, -0.6914, 0.2098, -0.6914, -0.6914, 0.2098, -0.6914, -0.8251, -0.09083, -0.5577, 0.7715, 0.03046, -0.6355, -0.6914, 0.2098, -0.6914, 0.7715, 0.03046, -0.6355, 0.7042, 0.2559, -0.6623, 0.7042, 0.2559, -0.6623, 0.7715, 0.03046, -0.6355, 0.9993, -0.03661, -0.009261, -0.7697, 0.2285, 0.5962, -0.9902, -0.02337, 0.1374, -0.9942, -0.04483, -0.09783, -0.7697, 0.2285, 0.5962, -0.9942, -0.04483, -0.09783, -0.8855, -0.1826, 0.4272, -0.7697, 0.2285, 0.5962, -0.8855, -0.1826, 0.4272, -0.4649, 0.463, 0.7547, -0.7697, 0.2285, 0.5962, -0.4649, 0.463, 0.7547, 0.3395, 0.4584, 0.8214, -0.7697, 0.2285, 0.5962, 0.3395, 0.4584, 0.8214, 0.6162, 0.1821, 0.7663, 0.6162, 0.1821, 0.7663, 0.3395, 0.4584, 0.8214, 0.9958, 0.05444, 0.07308, 0.6162, 0.1821, 0.7663, 0.9958, 0.05444, 0.07308, 0.9993, -0.03661, -0.009261, 0.6571, 0.04432, 0.7525, 0.3395, 0.4584, 0.8214, -0.4649, 0.463, 0.7547, 0.6571, 0.04432, 0.7525, -0.4649, 0.463, 0.7547, -0.8855, -0.1826, 0.4272, 0.6571, 0.04432, 0.7525, -0.8855, -0.1826, 0.4272, -0.3963, -0.4044, 0.8243, 0.6571, 0.04432, 0.7525, -0.3963, -0.4044, 0.8243, 0.2132, -0.4631, 0.8603, -0.9942, -0.04483, -0.09783, -0.3963, -0.4044, 0.8243, -0.8855, -0.1826, 0.4272, 0.9958, 0.05444, 0.07308, 0.3395, 0.4584, 0.8214, 0.6571, 0.04432, 0.7525, -0.7698, -0.1102, -0.6287, -0.8251, -0.09083, -0.5577, -0.9902, -0.02337, 0.1374, -0.7698, -0.1102, -0.6287, -0.9902, -0.02337, 0.1374, -0.7697, 0.2285, 0.5962, -0.7698, -0.1102, -0.6287, -0.7697, 0.2285, 0.5962, -0.8577, -0.07605, 0.5086, -0.7698, -0.1102, -0.6287, -0.8577, -0.07605, 0.5086, -0.9741, 0.2261, 0.003192, -0.7698, -0.1102, -0.6287, -0.9741, 0.2261, 0.003192, -0.7505, 0.1133, -0.6511, -0.7698, -0.1102, -0.6287, -0.7505, 0.1133, -0.6511, -0.0335, -0.2609, -0.9648, 0.7715, 0.03046, -0.6355, -0.8251, -0.09083, -0.5577, -0.7698, -0.1102, -0.6287, -0.8577, -0.07605, 0.5086, -0.7084, 0.02155, 0.7054, -0.9741, 0.2261, 0.003192])] * 3)])
me_runescapemodel_002 = bpy.data.meshes.new('runescapemodel.002')
me_runescapemodel_002.from_pydata([(-13.0, 21.0, -51.0), (-15.0, 22.0, -45.0), (-3.0, 23.0, -40.0), (3.0, 23.0, -40.0), (15.0, 22.0, -45.0), (13.0, 21.0, -51.0), (13.0, 21.0, -55.0), (-13.0, 21.0, -55.0), (-13.0, 5.0, -52.0), (-14.0, 12.0, -48.0), (-16.0, 22.0, -42.0), (-3.0, 23.0, -34.0), (3.0, 23.0, -34.0), (16.0, 22.0, -42.0), (15.0, 12.0, -45.0), (14.0, 12.0, -48.0), (13.0, 5.0, -52.0), (13.0, 5.0, -56.0), (11.0, 19.0, -55.0), (-11.0, 19.0, -55.0), (-11.0, 7.0, -56.0), (-13.0, 5.0, -56.0), (-14.0, 2.0, -47.0), (-15.0, 12.0, -45.0), (-17.0, 22.0, -38.0), (-14.0, 20.0, -8.0), (-4.0, 20.0, -8.0), (-3.0, 10.0, -1.0), (-3.0, 4.0, -4.0), (0.0, 3.0, -36.0), (-17.0, 3.0, -34.0), (-3.0, -1.0, -39.0), (3.0, -1.0, -39.0), (17.0, 3.0, -34.0), (3.0, 4.0, -4.0), (3.0, 10.0, -1.0), (4.0, 20.0, -8.0), (14.0, 20.0, -8.0), (17.0, 22.0, -38.0), (16.0, 0.0, -42.0), (14.0, 2.0, -47.0), (3.0, -1.0, -44.0), (-3.0, -1.0, -44.0), (-16.0, 0.0, -42.0), (-15.0, 10.0, -1.0), (-17.0, 20.0, -1.0), (-12.0, 23.0, -6.0), (-6.0, 23.0, -6.0), (-3.0, 23.0, -1.0), (-1.0, 20.0, -1.0), (-4.0, 19.0, 5.0), (-3.0, 4.0, 0.0), (-15.0, 4.0, -4.0), (-15.0, 4.0, 0.0), (-14.0, 19.0, 5.0), (-15.0, 23.0, -1.0), (-12.0, 23.0, 3.0), (-6.0, 23.0, 3.0), (-12.0, 13.0, 41.0), (-6.0, 13.0, 41.0), (-6.0, 3.0, 39.0), (-1.0, 1.0, 12.0), (12.0, 13.0, 41.0), (14.0, 19.0, 5.0), (4.0, 19.0, 5.0), (6.0, 13.0, 41.0), (12.0, 3.0, 39.0), (17.0, 1.0, 12.0), (15.0, 4.0, 0.0), (15.0, 10.0, -1.0), (17.0, 20.0, -1.0), (12.0, 23.0, 3.0), (6.0, 23.0, 3.0), (3.0, 23.0, -1.0), (1.0, 20.0, -1.0), (3.0, 4.0, 0.0), (1.0, 1.0, 12.0), (6.0, 3.0, 39.0), (15.0, 4.0, -4.0), (15.0, 23.0, -1.0), (-17.0, 1.0, 12.0), (-12.0, 3.0, 39.0), (11.0, 7.0, -56.0), (12.0, 23.0, -6.0), (6.0, 23.0, -6.0)], [], [(0, 1, 2), (0, 2, 3), (0, 3, 4), (0, 4, 5), (0, 5, 6), (0, 6, 7), (0, 7, 8), (0, 8, 9), (0, 9, 1), (1, 9, 10), (1, 10, 2), (2, 10, 11), (2, 11, 3), (3, 11, 12), (3, 12, 13), (3, 13, 4), (4, 13, 14), (4, 14, 15), (4, 15, 5), (5, 15, 16), (5, 16, 6), (6, 16, 17), (6, 17, 18), (6, 18, 7), (7, 18, 19), (7, 19, 20), (7, 20, 21), (7, 21, 8), (8, 21, 17), (8, 17, 16), (8, 16, 22), (8, 22, 9), (9, 22, 23), (9, 23, 10), (10, 23, 24), (10, 24, 11), (11, 24, 25), (11, 25, 26), (11, 26, 27), (11, 27, 28), (11, 28, 29), (29, 28, 30), (29, 30, 31), (29, 31, 32), (29, 32, 33), (29, 33, 34), (29, 34, 12), (12, 34, 35), (12, 35, 36), (12, 36, 37), (12, 37, 38), (12, 38, 13), (13, 38, 14), (14, 38, 33), (14, 33, 39), (14, 39, 15), (15, 39, 40), (15, 40, 16), (16, 40, 41), (16, 41, 42), (16, 42, 22), (22, 42, 43), (22, 43, 23), (23, 43, 30), (23, 30, 24), (24, 30, 25), (25, 30, 44), (25, 44, 45), (25, 45, 46), (25, 46, 26), (26, 46, 47), (26, 47, 48), (26, 48, 49), (26, 49, 27), (27, 49, 50), (27, 50, 51), (27, 51, 28), (28, 51, 52), (28, 52, 30), (30, 52, 44), (44, 52, 53), (44, 53, 54), (44, 54, 45), (45, 54, 55), (45, 55, 46), (46, 55, 47), (47, 55, 56), (47, 56, 57), (47, 57, 48), (48, 57, 49), (49, 57, 50), (50, 57, 54), (50, 54, 58), (50, 58, 59), (50, 59, 60), (50, 60, 61), (50, 61, 51), (51, 61, 53), (51, 53, 52), (32, 31, 42), (32, 42, 41), (32, 41, 39), (32, 39, 33), (40, 39, 41), (42, 31, 43), (43, 31, 30), (62, 63, 64), (62, 64, 65), (62, 65, 66), (62, 66, 67), (62, 67, 63), (63, 67, 68), (63, 68, 69), (63, 69, 70), (63, 70, 71), (63, 71, 64), (64, 71, 72), (64, 72, 73), (64, 73, 74), (64, 74, 35), (64, 35, 75), (64, 75, 76), (64, 76, 77), (64, 77, 65), (65, 77, 66), (66, 77, 67), (67, 77, 76), (67, 76, 68), (68, 76, 75), (68, 75, 34), (68, 34, 78), (68, 78, 69), (69, 78, 33), (69, 33, 37), (69, 37, 70), (70, 37, 79), (70, 79, 71), (71, 79, 73), (71, 73, 72), (33, 78, 34), (37, 33, 38), (80, 81, 58), (80, 58, 54), (80, 54, 53), (80, 53, 61), (80, 61, 60), (80, 60, 81), (81, 60, 58), (58, 60, 59), (17, 21, 20), (17, 20, 82), (17, 82, 18), (18, 82, 19), (19, 82, 20), (73, 79, 83), (73, 83, 84), (73, 84, 74), (74, 84, 36), (74, 36, 35), (84, 83, 37), (84, 37, 36), (37, 83, 79), (35, 34, 75), (54, 56, 55), (56, 54, 57)])
me_runescapemodel_002.polygons.foreach_set('use_smooth', [True] * 165)
me_runescapemodel_002.update()
me_runescapemodel_002.normals_split_custom_set([tuple(v) for v in zip(*[iter([-0.6722, 0.7176, -0.1823, -0.6602, 0.6967, -0.2807, -0.02482, 0.9966, -0.07865, -0.6722, 0.7176, -0.1823, -0.02482, 0.9966, -0.07865, 0.02556, 0.9963, -0.08164, -0.6722, 0.7176, -0.1823, 0.02556, 0.9963, -0.08164, 0.6578, 0.6981, -0.2828, -0.6722, 0.7176, -0.1823, 0.6578, 0.6981, -0.2828, 0.6711, 0.7194, -0.1793, -0.6722, 0.7176, -0.1823, 0.6711, 0.7194, -0.1793, 0.5747, 0.5877, -0.5695, -0.6722, 0.7176, -0.1823, 0.5747, 0.5877, -0.5695, -0.5742, 0.5904, -0.5672, -0.6722, 0.7176, -0.1823, -0.5742, 0.5904, -0.5672, -0.7322, -0.624, -0.2728, -0.6722, 0.7176, -0.1823, -0.7322, -0.624, -0.2728, -0.9573, -0.003405, -0.289, -0.6722, 0.7176, -0.1823, -0.9573, -0.003405, -0.289, -0.6602, 0.6967, -0.2807, -0.6602, 0.6967, -0.2807, -0.9573, -0.003405, -0.289, -0.7171, 0.6672, -0.2016, -0.6602, 0.6967, -0.2807, -0.7171, 0.6672, -0.2016, -0.02482, 0.9966, -0.07865, -0.02482, 0.9966, -0.07865, -0.7171, 0.6672, -0.2016, 0.262, 0.9637, 0.05129, -0.02482, 0.9966, -0.07865, 0.262, 0.9637, 0.05129, 0.02556, 0.9963, -0.08164, 0.02556, 0.9963, -0.08164, 0.262, 0.9637, 0.05129, -0.262, 0.9637, 0.05129, 0.02556, 0.9963, -0.08164, -0.262, 0.9637, 0.05129, 0.7171, 0.6672, -0.2016, 0.02556, 0.9963, -0.08164, 0.7171, 0.6672, -0.2016, 0.6578, 0.6981, -0.2828, 0.6578, 0.6981, -0.2828, 0.7171, 0.6672, -0.2016, 0.9631, -0.008117, -0.269, 0.6578, 0.6981, -0.2828, 0.9631, -0.008117, -0.269, 0.956, 0.001628, -0.2933, 0.6578, 0.6981, -0.2828, 0.956, 0.001628, -0.2933, 0.6711, 0.7194, -0.1793, 0.6711, 0.7194, -0.1793, 0.956, 0.001628, -0.2933, 0.7403, -0.6085, -0.2859, 0.6711, 0.7194, -0.1793, 0.7403, -0.6085, -0.2859, 0.5747, 0.5877, -0.5695, 0.5747, 0.5877, -0.5695, 0.7403, -0.6085, -0.2859, 0.5809, -0.5641, -0.5868, 0.5747, 0.5877, -0.5695, 0.5809, -0.5641, -0.5868, -0.02008, 0.04462, -0.9988, 0.5747, 0.5877, -0.5695, -0.02008, 0.04462, -0.9988, -0.5742, 0.5904, -0.5672, -0.5742, 0.5904, -0.5672, -0.02008, 0.04462, -0.9988, 0.03106, 0.05186, -0.9982, -0.5742, 0.5904, -0.5672, 0.03106, 0.05186, -0.9982, -0.02008, 0.04462, -0.9988, -0.5742, 0.5904, -0.5672, -0.02008, 0.04462, -0.9988, -0.5802, -0.5669, -0.5848, -0.5742, 0.5904, -0.5672, -0.5802, -0.5669, -0.5848, -0.7322, -0.624, -0.2728, -0.7322, -0.624, -0.2728, -0.5802, -0.5669, -0.5848, 0.5809, -0.5641, -0.5868, -0.7322, -0.624, -0.2728, 0.5809, -0.5641, -0.5868, 0.7403, -0.6085, -0.2859, -0.7322, -0.624, -0.2728, 0.7403, -0.6085, -0.2859, -0.6118, -0.5956, -0.5205, -0.7322, -0.624, -0.2728, -0.6118, -0.5956, -0.5205, -0.9573, -0.003405, -0.289, -0.9573, -0.003405, -0.289, -0.6118, -0.5956, -0.5205, -0.9617, -0.01624, -0.2737, -0.9573, -0.003405, -0.289, -0.9617, -0.01624, -0.2737, -0.7171, 0.6672, -0.2016, -0.7171, 0.6672, -0.2016, -0.9617, -0.01624, -0.2737, -0.7598, 0.6483, -0.04973, -0.7171, 0.6672, -0.2016, -0.7598, 0.6483, -0.04973, 0.262, 0.9637, 0.05129, 0.262, 0.9637, 0.05129, -0.7598, 0.6483, -0.04973, -0.7638, 0.5924, -0.2564, 0.262, 0.9637, 0.05129, -0.7638, 0.5924, -0.2564, 0.7612, 0.5898, -0.2699, 0.262, 0.9637, 0.05129, 0.7612, 0.5898, -0.2699, 0.9982, -0.01667, 0.05744, 0.262, 0.9637, 0.05129, 0.9982, -0.01667, 0.05744, 0.7094, -0.7044, 0.02406, 0.262, 0.9637, 0.05129, 0.7094, -0.7044, 0.02406, 0.0, -0.8351, 0.5501, 0.0, -0.8351, 0.5501, 0.7094, -0.7044, 0.02406, -0.7872, -0.6061, 0.1138, 0.0, -0.8351, 0.5501, -0.7872, -0.6061, 0.1138, -0.006822, -0.9126, 0.4087, 0.0, -0.8351, 0.5501, -0.006822, -0.9126, 0.4087, 0.006821, -0.9126, 0.4087, 0.0, -0.8351, 0.5501, 0.006821, -0.9126, 0.4087, 0.7872, -0.6061, 0.1138, 0.0, -0.8351, 0.5501, 0.7872, -0.6061, 0.1138, -0.7094, -0.7043, 0.02406, 0.0, -0.8351, 0.5501, -0.7094, -0.7043, 0.02406, -0.262, 0.9637, 0.05129, -0.262, 0.9637, 0.05129, -0.7094, -0.7043, 0.02406, -0.9982, -0.01667, 0.05744, -0.262, 0.9637, 0.05129, -0.9982, -0.01667, 0.05744, -0.7607, 0.5979, -0.2525, -0.262, 0.9637, 0.05129, -0.7607, 0.5979, -0.2525, 0.7641, 0.5841, -0.2738, -0.262, 0.9637, 0.05129, 0.7641, 0.5841, -0.2738, 0.7598, 0.6483, -0.04973, -0.262, 0.9637, 0.05129, 0.7598, 0.6483, -0.04973, 0.7171, 0.6672, -0.2016, 0.7171, 0.6672, -0.2016, 0.7598, 0.6483, -0.04973, 0.9631, -0.008117, -0.269, 0.9631, -0.008117, -0.269, 0.7598, 0.6483, -0.04973, 0.7872, -0.6061, 0.1138, 0.9631, -0.008117, -0.269, 0.7872, -0.6061, 0.1138, 0.7019, -0.6997, -0.1333, 0.9631, -0.008117, -0.269, 0.7019, -0.6997, -0.1333, 0.956, 0.001628, -0.2933, 0.956, 0.001628, -0.2933, 0.7019, -0.6997, -0.1333, 0.6233, -0.5968, -0.5052, 0.956, 0.001628, -0.2933, 0.6233, -0.5968, -0.5052, 0.7403, -0.6085, -0.2859, 0.7403, -0.6085, -0.2859, 0.6233, -0.5968, -0.5052, 0.03472, -0.9509, -0.3076, 0.7403, -0.6085, -0.2859, 0.03472, -0.9509, -0.3076, -0.04148, -0.9427, -0.3312, 0.7403, -0.6085, -0.2859, -0.04148, -0.9427, -0.3312, -0.6118, -0.5956, -0.5205, -0.6118, -0.5956, -0.5205, -0.04148, -0.9427, -0.3312, -0.7028, -0.6983, -0.1358, -0.6118, -0.5956, -0.5205, -0.7028, -0.6983, -0.1358, -0.9617, -0.01624, -0.2737, -0.9617, -0.01624, -0.2737, -0.7028, -0.6983, -0.1358, -0.7872, -0.6061, 0.1138, -0.9617, -0.01624, -0.2737, -0.7872, -0.6061, 0.1138, -0.7598, 0.6483, -0.04973, -0.7598, 0.6483, -0.04973, -0.7872, -0.6061, 0.1138, -0.7638, 0.5924, -0.2564, -0.7638, 0.5924, -0.2564, -0.7872, -0.6061, 0.1138, -0.9976, -0.01127, 0.06847, -0.7638, 0.5924, -0.2564, -0.9976, -0.01127, 0.06847, -0.9782, 0.2065, 0.02304, -0.7638, 0.5924, -0.2564, -0.9782, 0.2065, 0.02304, -0.2434, 0.8556, -0.4568, -0.7638, 0.5924, -0.2564, -0.2434, 0.8556, -0.4568, 0.7612, 0.5898, -0.2699, 0.7612, 0.5898, -0.2699, -0.2434, 0.8556, -0.4568, 0.2132, 0.8603, -0.4631, 0.7612, 0.5898, -0.2699, 0.2132, 0.8603, -0.4631, 0.5702, 0.8181, 0.07466, 0.7612, 0.5898, -0.2699, 0.5702, 0.8181, 0.07466, 0.9783, 0.2014, 0.04865, 0.7612, 0.5898, -0.2699, 0.9783, 0.2014, 0.04865, 0.9982, -0.01667, 0.05744, 0.9982, -0.01667, 0.05744, 0.9783, 0.2014, 0.04865, 0.7266, 0.5201, 0.4489, 0.9982, -0.01667, 0.05744, 0.7266, 0.5201, 0.4489, 0.7339, -0.6683, -0.1219, 0.9982, -0.01667, 0.05744, 0.7339, -0.6683, -0.1219, 0.7094, -0.7044, 0.02406, 0.7094, -0.7044, 0.02406, 0.7339, -0.6683, -0.1219, -0.6944, -0.7183, 0.04258, 0.7094, -0.7044, 0.02406, -0.6944, -0.7183, 0.04258, -0.7872, -0.6061, 0.1138, -0.7872, -0.6061, 0.1138, -0.6944, -0.7183, 0.04258, -0.9976, -0.01127, 0.06847, -0.9976, -0.01127, 0.06847, -0.6944, -0.7183, 0.04258, -0.7339, -0.6683, -0.1219, -0.9976, -0.01127, 0.06847, -0.7339, -0.6683, -0.1219, -0.7264, 0.521, 0.4483, -0.9976, -0.01127, 0.06847, -0.7264, 0.521, 0.4483, -0.9782, 0.2065, 0.02304, -0.9782, 0.2065, 0.02304, -0.7264, 0.521, 0.4483, -0.5765, 0.817, 0.01372, -0.9782, 0.2065, 0.02304, -0.5765, 0.817, 0.01372, -0.2434, 0.8556, -0.4568, -0.2434, 0.8556, -0.4568, -0.5765, 0.817, 0.01372, 0.2132, 0.8603, -0.4631, 0.2132, 0.8603, -0.4631, -0.5765, 0.817, 0.01372, -0.2196, 0.8217, 0.5259, 0.2132, 0.8603, -0.4631, -0.2196, 0.8217, 0.5259, 0.2367, 0.8184, 0.5236, 0.2132, 0.8603, -0.4631, 0.2367, 0.8184, 0.5236, 0.5702, 0.8181, 0.07466, 0.5702, 0.8181, 0.07466, 0.2367, 0.8184, 0.5236, 0.9783, 0.2014, 0.04865, 0.9783, 0.2014, 0.04865, 0.2367, 0.8184, 0.5236, 0.7266, 0.5201, 0.4489, 0.7266, 0.5201, 0.4489, 0.2367, 0.8184, 0.5236, -0.7264, 0.521, 0.4483, 0.7266, 0.5201, 0.4489, -0.7264, 0.521, 0.4483, -0.5267, 0.4739, 0.7057, 0.7266, 0.5201, 0.4489, -0.5267, 0.4739, 0.7057, 0.5585, 0.4648, 0.6871, 0.7266, 0.5201, 0.4489, 0.5585, 0.4648, 0.6871, 0.5652, -0.6027, 0.5633, 0.7266, 0.5201, 0.4489, 0.5652, -0.6027, 0.5633, 0.7679, -0.6402, -0.0207, 0.7266, 0.5201, 0.4489, 0.7679, -0.6402, -0.0207, 0.7339, -0.6683, -0.1219, 0.7339, -0.6683, -0.1219, 0.7679, -0.6402, -0.0207, -0.7339, -0.6683, -0.1219, 0.7339, -0.6683, -0.1219, -0.7339, -0.6683, -0.1219, -0.6944, -0.7183, 0.04258, 0.006821, -0.9126, 0.4087, -0.006822, -0.9126, 0.4087, -0.04148, -0.9427, -0.3312, 0.006821, -0.9126, 0.4087, -0.04148, -0.9427, -0.3312, 0.03472, -0.9509, -0.3076, 0.006821, -0.9126, 0.4087, 0.03472, -0.9509, -0.3076, 0.7019, -0.6997, -0.1333, 0.006821, -0.9126, 0.4087, 0.7019, -0.6997, -0.1333, 0.7872, -0.6061, 0.1138, 0.6233, -0.5968, -0.5052, 0.7019, -0.6997, -0.1333, 0.03472, -0.9509, -0.3076, -0.04148, -0.9427, -0.3312, -0.006822, -0.9126, 0.4087, -0.7028, -0.6983, -0.1358, -0.7028, -0.6983, -0.1358, -0.006822, -0.9126, 0.4087, -0.7872, -0.6061, 0.1138, 0.5267, 0.4739, 0.7057, 0.7271, 0.5271, 0.44, -0.7259, 0.5139, 0.4572, 0.5267, 0.4739, 0.7057, -0.7259, 0.5139, 0.4572, -0.5585, 0.4648, 0.6871, 0.5267, 0.4739, 0.7057, -0.5585, 0.4648, 0.6871, 0.5252, -0.6183, 0.5847, 0.5267, 0.4739, 0.7057, 0.5252, -0.6183, 0.5847, 0.7552, -0.6536, -0.04906, 0.5267, 0.4739, 0.7057, 0.7552, -0.6536, -0.04906, 0.7271, 0.5271, 0.44, 0.7271, 0.5271, 0.44, 0.7552, -0.6536, -0.04906, 0.7339, -0.6683, -0.1219, 0.7271, 0.5271, 0.44, 0.7339, -0.6683, -0.1219, 0.9976, -0.01127, 0.06847, 0.7271, 0.5271, 0.44, 0.9976, -0.01127, 0.06847, 0.9783, 0.2014, 0.04865, 0.7271, 0.5271, 0.44, 0.9783, 0.2014, 0.04865, 0.2367, 0.8184, 0.5236, 0.7271, 0.5271, 0.44, 0.2367, 0.8184, 0.5236, -0.7259, 0.5139, 0.4572, -0.7259, 0.5139, 0.4572, 0.2367, 0.8184, 0.5236, -0.2196, 0.8217, 0.5259, -0.7259, 0.5139, 0.4572, -0.2196, 0.8217, 0.5259, -0.5765, 0.817, 0.01372, -0.7259, 0.5139, 0.4572, -0.5765, 0.817, 0.01372, -0.9782, 0.2065, 0.02304, -0.7259, 0.5139, 0.4572, -0.9782, 0.2065, 0.02304, -0.9982, -0.01667, 0.05744, -0.7259, 0.5139, 0.4572, -0.9982, -0.01667, 0.05744, -0.7339, -0.6683, -0.1219, -0.7259, 0.5139, 0.4572, -0.7339, -0.6683, -0.1219, -0.7679, -0.6402, -0.0207, -0.7259, 0.5139, 0.4572, -0.7679, -0.6402, -0.0207, -0.5652, -0.6027, 0.5633, -0.7259, 0.5139, 0.4572, -0.5652, -0.6027, 0.5633, -0.5585, 0.4648, 0.6871, -0.5585, 0.4648, 0.6871, -0.5652, -0.6027, 0.5633, 0.5252, -0.6183, 0.5847, 0.5252, -0.6183, 0.5847, -0.5652, -0.6027, 0.5633, 0.7552, -0.6536, -0.04906, 0.7552, -0.6536, -0.04906, -0.5652, -0.6027, 0.5633, -0.7679, -0.6402, -0.0207, 0.7552, -0.6536, -0.04906, -0.7679, -0.6402, -0.0207, 0.7339, -0.6683, -0.1219, 0.7339, -0.6683, -0.1219, -0.7679, -0.6402, -0.0207, -0.7339, -0.6683, -0.1219, 0.7339, -0.6683, -0.1219, -0.7339, -0.6683, -0.1219, -0.7094, -0.7043, 0.02406, 0.7339, -0.6683, -0.1219, -0.7094, -0.7043, 0.02406, 0.6944, -0.7183, 0.04258, 0.7339, -0.6683, -0.1219, 0.6944, -0.7183, 0.04258, 0.9976, -0.01127, 0.06847, 0.9976, -0.01127, 0.06847, 0.6944, -0.7183, 0.04258, 0.7872, -0.6061, 0.1138, 0.9976, -0.01127, 0.06847, 0.7872, -0.6061, 0.1138, 0.7641, 0.5841, -0.2738, 0.9976, -0.01127, 0.06847, 0.7641, 0.5841, -0.2738, 0.9783, 0.2014, 0.04865, 0.9783, 0.2014, 0.04865, 0.7641, 0.5841, -0.2738, 0.5702, 0.8181, 0.07466, 0.9783, 0.2014, 0.04865, 0.5702, 0.8181, 0.07466, 0.2367, 0.8184, 0.5236, 0.2367, 0.8184, 0.5236, 0.5702, 0.8181, 0.07466, -0.5765, 0.817, 0.01372, 0.2367, 0.8184, 0.5236, -0.5765, 0.817, 0.01372, -0.2196, 0.8217, 0.5259, 0.7872, -0.6061, 0.1138, 0.6944, -0.7183, 0.04258, -0.7094, -0.7043, 0.02406, 0.7641, 0.5841, -0.2738, 0.7872, -0.6061, 0.1138, 0.7598, 0.6483, -0.04973, -0.7552, -0.6536, -0.04906, -0.5252, -0.6183, 0.5847, -0.5267, 0.4739, 0.7057, -0.7552, -0.6536, -0.04906, -0.5267, 0.4739, 0.7057, -0.7264, 0.521, 0.4483, -0.7552, -0.6536, -0.04906, -0.7264, 0.521, 0.4483, -0.7339, -0.6683, -0.1219, -0.7552, -0.6536, -0.04906, -0.7339, -0.6683, -0.1219, 0.7679, -0.6402, -0.0207, -0.7552, -0.6536, -0.04906, 0.7679, -0.6402, -0.0207, 0.5652, -0.6027, 0.5633, -0.7552, -0.6536, -0.04906, 0.5652, -0.6027, 0.5633, -0.5252, -0.6183, 0.5847, -0.5252, -0.6183, 0.5847, 0.5652, -0.6027, 0.5633, -0.5267, 0.4739, 0.7057, -0.5267, 0.4739, 0.7057, 0.5652, -0.6027, 0.5633, 0.5585, 0.4648, 0.6871, 0.5809, -0.5641, -0.5868, -0.5802, -0.5669, -0.5848, -0.02008, 0.04462, -0.9988, 0.5809, -0.5641, -0.5868, -0.02008, 0.04462, -0.9988, 0.03106, 0.05186, -0.9982, 0.5809, -0.5641, -0.5868, 0.03106, 0.05186, -0.9982, -0.02008, 0.04462, -0.9988, -0.02008, 0.04462, -0.9988, 0.03106, 0.05186, -0.9982, 0.03106, 0.05186, -0.9982, 0.03106, 0.05186, -0.9982, 0.03106, 0.05186, -0.9982, -0.02008, 0.04462, -0.9988, -0.5765, 0.817, 0.01372, 0.5702, 0.8181, 0.07466, 0.2132, 0.8603, -0.4631, -0.5765, 0.817, 0.01372, 0.2132, 0.8603, -0.4631, -0.2434, 0.8556, -0.4568, -0.5765, 0.817, 0.01372, -0.2434, 0.8556, -0.4568, -0.9782, 0.2065, 0.02304, -0.9782, 0.2065, 0.02304, -0.2434, 0.8556, -0.4568, -0.7607, 0.5979, -0.2525, -0.9782, 0.2065, 0.02304, -0.7607, 0.5979, -0.2525, -0.9982, -0.01667, 0.05744, -0.2434, 0.8556, -0.4568, 0.2132, 0.8603, -0.4631, 0.7641, 0.5841, -0.2738, -0.2434, 0.8556, -0.4568, 0.7641, 0.5841, -0.2738, -0.7607, 0.5979, -0.2525, 0.7641, 0.5841, -0.2738, 0.2132, 0.8603, -0.4631, 0.5702, 0.8181, 0.07466, -0.9982, -0.01667, 0.05744, -0.7094, -0.7043, 0.02406, -0.7339, -0.6683, -0.1219, -0.7264, 0.521, 0.4483, -0.2196, 0.8217, 0.5259, -0.5765, 0.817, 0.01372, -0.2196, 0.8217, 0.5259, -0.7264, 0.521, 0.4483, 0.2367, 0.8184, 0.5236])] * 3)])

# ---- objects
ob_male = bpy.data.objects.new('Male', me_runescapemodel)
ob_female = bpy.data.objects.new('Female', me_runescapemodel_001)
ob_inventory_icon = bpy.data.objects.new('Inventory_Icon', me_runescapemodel_002)

# ---- transforms, parenting, visibility, modifiers, constraints
ob_male.location = (0.0, 0.0, 0.0)
ob_male.rotation_euler = (1.571, -0.0, 0.0)
ob_female.location = (200.0, 0.0, 0.0)
ob_female.rotation_euler = (1.571, -0.0, 0.0)
ob_inventory_icon.location = (-200.0, 0.0, 0.0)
ob_inventory_icon.rotation_euler = (1.571, -0.0, 0.0)

# ---- collection membership
scene.collection.objects.link(ob_male)
scene.collection.objects.link(ob_female)
scene.collection.objects.link(ob_inventory_icon)

# ---- scene / render settings (as saved in the file)
scene.frame_start = 1; scene.frame_end = 250; scene.frame_set(1)
scene.render.engine = 'BLENDER_EEVEE_NEXT'
scene.render.bake_bias = 0.0
scene.render.bake_samples = 0
scene.cycles.sampling_pattern = 'TABULATED_SOBOL'
scene.eevee.use_volume_custom_range = False
bpy.context.view_layer.update()

# ---- added for rendering (the .blend has no active camera and no usable light): camera, sun + grey world if the file has none
cam_auto = bpy.data.cameras.new('AutoCamera')
cam_auto.lens = 50.0
cam_auto.sensor_width = 36.0
cam_auto.clip_end = 7503.08
ob_auto_camera = bpy.data.objects.new('AutoCamera', cam_auto)
scene.collection.objects.link(ob_auto_camera)
ob_auto_camera.location = (428.028, -505.533, 402.022)
ob_auto_camera.rotation_euler = (1.09748, -7.21219e-08, 0.694738)
scene.camera = ob_auto_camera
light_auto_sun = bpy.data.lights.new('AutoSun', 'SUN')
light_auto_sun.energy = 3.0
light_auto_sun.angle = 0.0523599
ob_auto_sun = bpy.data.objects.new('AutoSun', light_auto_sun)
scene.collection.objects.link(ob_auto_sun)
ob_auto_sun.rotation_euler = (0.872665, 0.174533, 0.523599)
if scene.world is None:
    world_auto = bpy.data.worlds.new('AutoWorld')
    world_auto.color = (0.3, 0.3, 0.3)
    scene.world = world_auto
bpy.context.view_layer.update()
